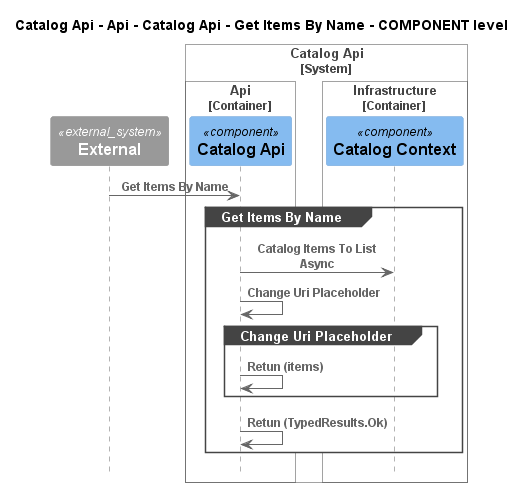

The diagram above was rendered by PlantUML. Its source (embedded in the PNG):
@startuml
!pragma layout smetana
!include ..\..\..\..\..\..\..\..\.c4s\C4_Sequence.puml

title Catalog Api - Api - Catalog Api - Get Items By Name - COMPONENT level

System_Ext(C4InterFlow.SoftwareSystems.ExternalSystem, "External", "")

System_Boundary(dotnet.eShop.Architecture.SoftwareSystems.CatalogApi, "Catalog Api")
    
Container_Boundary(dotnet.eShop.Architecture.SoftwareSystems.CatalogApi.Containers.Api, "Api")
    Component(dotnet.eShop.Architecture.SoftwareSystems.CatalogApi.Containers.Api.Components.CatalogApi, "Catalog Api", "", "")
Boundary_End()
    
Container_Boundary(dotnet.eShop.Architecture.SoftwareSystems.CatalogApi.Containers.Infrastructure, "Infrastructure")
    Component(dotnet.eShop.Architecture.SoftwareSystems.CatalogApi.Containers.Infrastructure.Components.CatalogContext, "Catalog Context", "", "")
Boundary_End()
Boundary_End()

Rel(C4InterFlow.SoftwareSystems.ExternalSystem, dotnet.eShop.Architecture.SoftwareSystems.CatalogApi.Containers.Api.Components.CatalogApi, "Get Items By Name")
group Get Items By Name
Rel(dotnet.eShop.Architecture.SoftwareSystems.CatalogApi.Containers.Api.Components.CatalogApi, dotnet.eShop.Architecture.SoftwareSystems.CatalogApi.Containers.Infrastructure.Components.CatalogContext, "Catalog Items To List Async")
Rel(dotnet.eShop.Architecture.SoftwareSystems.CatalogApi.Containers.Api.Components.CatalogApi, dotnet.eShop.Architecture.SoftwareSystems.CatalogApi.Containers.Api.Components.CatalogApi, "Change Uri Placeholder")
group Change Uri Placeholder
Rel(dotnet.eShop.Architecture.SoftwareSystems.CatalogApi.Containers.Api.Components.CatalogApi, dotnet.eShop.Architecture.SoftwareSystems.CatalogApi.Containers.Api.Components.CatalogApi, "Retun (items)")
end
Rel(dotnet.eShop.Architecture.SoftwareSystems.CatalogApi.Containers.Api.Components.CatalogApi, dotnet.eShop.Architecture.SoftwareSystems.CatalogApi.Containers.Api.Components.CatalogApi, "Retun (TypedResults.Ok)")
end


@enduml